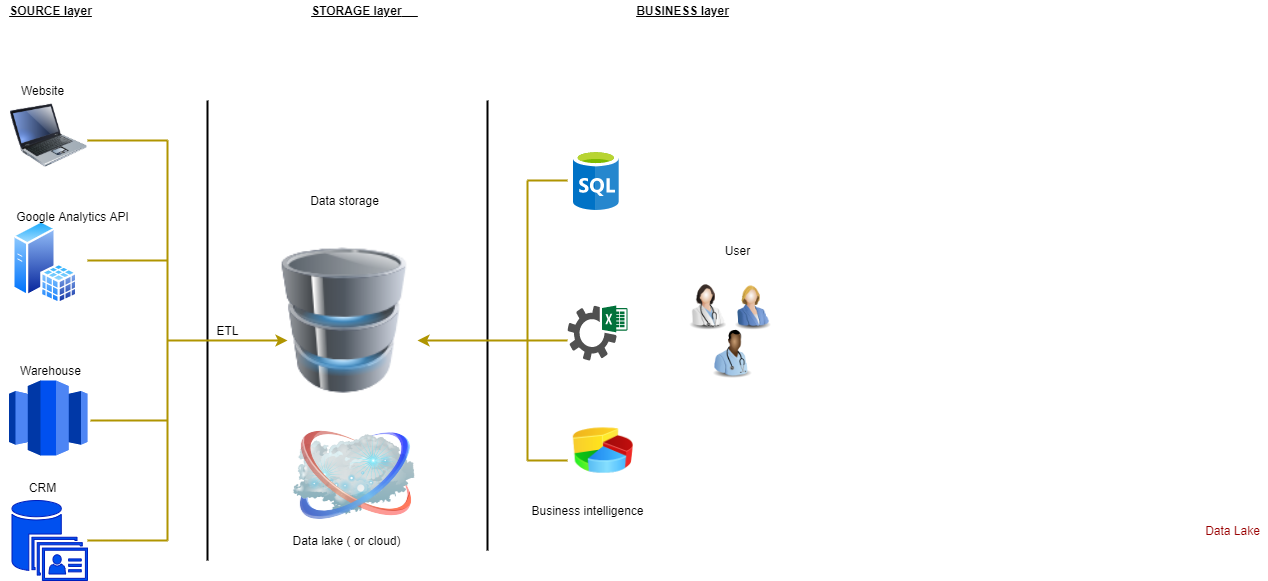

The diagram above was exported from draw.io. Its source (the exported page's mxGraphModel, read from the mxfile embedded in the PNG):
<mxGraphModel dx="1192" dy="534" grid="1" gridSize="10" guides="1" tooltips="1" connect="1" arrows="0" fold="1" page="1" pageScale="1" pageWidth="1100" pageHeight="850" math="0" shadow="0">
  <root>
    <mxCell id="0" />
    <mxCell id="1" parent="0" />
    <mxCell id="DLAM0YvbWS3hv49EBYo_-4" value="" style="aspect=fixed;perimeter=ellipsePerimeter;html=1;align=center;shadow=0;dashed=0;spacingTop=3;image;image=img/lib/active_directory/sql_server.svg;" vertex="1" parent="1">
      <mxGeometry x="45.3" y="240" width="64.7" height="84.03" as="geometry" />
    </mxCell>
    <mxCell id="DLAM0YvbWS3hv49EBYo_-7" value="" style="image;html=1;image=img/lib/clip_art/people/Suit_Woman_Blue_128x128.png;" vertex="1" parent="1">
      <mxGeometry x="760" y="290" width="50" height="70" as="geometry" />
    </mxCell>
    <mxCell id="DLAM0YvbWS3hv49EBYo_-31" style="edgeStyle=orthogonalEdgeStyle;rounded=0;orthogonalLoop=1;jettySize=auto;html=1;exitX=0;exitY=0;exitDx=0;exitDy=0;fontColor=#990000;" edge="1" parent="1" source="DLAM0YvbWS3hv49EBYo_-10">
      <mxGeometry relative="1" as="geometry">
        <mxPoint x="43" y="120" as="targetPoint" />
      </mxGeometry>
    </mxCell>
    <mxCell id="DLAM0YvbWS3hv49EBYo_-10" value="" style="image;html=1;image=img/lib/clip_art/computers/Laptop_128x128.png;" vertex="1" parent="1">
      <mxGeometry x="43" y="120" width="77" height="70" as="geometry" />
    </mxCell>
    <mxCell id="DLAM0YvbWS3hv49EBYo_-13" value="Data Lake" style="text;html=1;align=center;verticalAlign=middle;resizable=0;points=[];autosize=1;strokeColor=none;fontColor=#990000;" vertex="1" parent="1">
      <mxGeometry x="1230" y="540" width="70" height="20" as="geometry" />
    </mxCell>
    <mxCell id="DLAM0YvbWS3hv49EBYo_-16" value="" style="outlineConnect=0;dashed=0;verticalLabelPosition=bottom;verticalAlign=top;align=center;html=1;shape=mxgraph.aws3.redshift;fillColor=#0050ef;fontColor=#ffffff;strokeColor=#001DBC;" vertex="1" parent="1">
      <mxGeometry x="41.55" y="400" width="78.45" height="75" as="geometry" />
    </mxCell>
    <mxCell id="DLAM0YvbWS3hv49EBYo_-17" value="" style="pointerEvents=1;shadow=0;dashed=0;html=1;strokeColor=none;fillColor=#505050;labelPosition=center;verticalLabelPosition=bottom;verticalAlign=top;outlineConnect=0;align=center;shape=mxgraph.office.services.excel_services;fontColor=#990000;" vertex="1" parent="1">
      <mxGeometry x="600" y="325" width="60" height="55" as="geometry" />
    </mxCell>
    <mxCell id="DLAM0YvbWS3hv49EBYo_-20" value="" style="image;html=1;image=img/lib/clip_art/finance/Pie_Chart_128x128.png;fontColor=#990000;" vertex="1" parent="1">
      <mxGeometry x="605.8000000000001" y="440" width="60" height="60" as="geometry" />
    </mxCell>
    <mxCell id="DLAM0YvbWS3hv49EBYo_-22" value="Warehouse" style="text;html=1;align=center;verticalAlign=middle;resizable=0;points=[];autosize=1;strokeColor=none;" vertex="1" parent="1">
      <mxGeometry x="43" y="380" width="80" height="20" as="geometry" />
    </mxCell>
    <mxCell id="DLAM0YvbWS3hv49EBYo_-25" value="" style="shadow=0;dashed=0;html=1;strokeColor=#001DBC;fillColor=#0050ef;labelPosition=center;verticalLabelPosition=bottom;verticalAlign=top;outlineConnect=0;align=center;shape=mxgraph.office.databases.unified_contact_store;fontColor=#ffffff;" vertex="1" parent="1">
      <mxGeometry x="44.5" y="520" width="75.5" height="80" as="geometry" />
    </mxCell>
    <mxCell id="DLAM0YvbWS3hv49EBYo_-27" value="" style="aspect=fixed;html=1;points=[];align=center;image;fontSize=12;image=img/lib/mscae/SQL_Database_generic.svg;fontColor=#990000;" vertex="1" parent="1">
      <mxGeometry x="605.8" y="170" width="45.6" height="60" as="geometry" />
    </mxCell>
    <mxCell id="DLAM0YvbWS3hv49EBYo_-33" value="&lt;font color=&quot;#000000&quot;&gt;Website&lt;/font&gt;" style="text;html=1;align=center;verticalAlign=middle;resizable=0;points=[];autosize=1;strokeColor=none;fontColor=#990000;" vertex="1" parent="1">
      <mxGeometry x="45.3" y="100" width="60" height="20" as="geometry" />
    </mxCell>
    <mxCell id="DLAM0YvbWS3hv49EBYo_-37" value="Google Analytics API" style="text;html=1;align=center;verticalAlign=middle;resizable=0;points=[];autosize=1;strokeColor=none;fontColor=#000000;" vertex="1" parent="1">
      <mxGeometry x="40" y="225.76" width="130" height="20" as="geometry" />
    </mxCell>
    <mxCell id="DLAM0YvbWS3hv49EBYo_-41" value="CRM" style="text;html=1;align=center;verticalAlign=middle;resizable=0;points=[];autosize=1;strokeColor=none;fontColor=#000000;" vertex="1" parent="1">
      <mxGeometry x="55.3" y="497" width="40" height="20" as="geometry" />
    </mxCell>
    <mxCell id="DLAM0YvbWS3hv49EBYo_-42" value="SOURCE layer" style="text;html=1;align=center;verticalAlign=middle;resizable=0;points=[];autosize=1;strokeColor=none;fontColor=#000000;fontStyle=5" vertex="1" parent="1">
      <mxGeometry x="33" y="20" width="100" height="20" as="geometry" />
    </mxCell>
    <mxCell id="DLAM0YvbWS3hv49EBYo_-43" value="STORAGE layer&lt;span style=&quot;white-space: pre&quot;&gt;&#09;&lt;/span&gt;" style="text;html=1;align=center;verticalAlign=middle;resizable=0;points=[];autosize=1;strokeColor=none;fontColor=#000000;fontStyle=5" vertex="1" parent="1">
      <mxGeometry x="337.01000000000005" y="20" width="120" height="20" as="geometry" />
    </mxCell>
    <mxCell id="DLAM0YvbWS3hv49EBYo_-44" value="BUSINESS layer" style="text;html=1;align=center;verticalAlign=middle;resizable=0;points=[];autosize=1;strokeColor=none;fontColor=#000000;fontStyle=5" vertex="1" parent="1">
      <mxGeometry x="660" y="20" width="110" height="20" as="geometry" />
    </mxCell>
    <mxCell id="DLAM0YvbWS3hv49EBYo_-51" value="" style="endArrow=none;html=1;fontColor=#000000;strokeColor=#B09500;strokeWidth=2;fillColor=#e3c800;" edge="1" parent="1">
      <mxGeometry width="50" height="50" relative="1" as="geometry">
        <mxPoint x="200" y="560" as="sourcePoint" />
        <mxPoint x="200" y="160" as="targetPoint" />
        <Array as="points" />
      </mxGeometry>
    </mxCell>
    <mxCell id="DLAM0YvbWS3hv49EBYo_-52" value="" style="endArrow=none;html=1;fontColor=#000000;strokeColor=#B09500;strokeWidth=2;fillColor=#e3c800;" edge="1" parent="1">
      <mxGeometry width="50" height="50" relative="1" as="geometry">
        <mxPoint x="120" y="160" as="sourcePoint" />
        <mxPoint x="200" y="160" as="targetPoint" />
      </mxGeometry>
    </mxCell>
    <mxCell id="DLAM0YvbWS3hv49EBYo_-53" value="" style="endArrow=none;html=1;fontColor=#000000;strokeColor=#B09500;strokeWidth=2;fillColor=#e3c800;" edge="1" parent="1">
      <mxGeometry width="50" height="50" relative="1" as="geometry">
        <mxPoint x="120" y="280" as="sourcePoint" />
        <mxPoint x="200" y="280" as="targetPoint" />
      </mxGeometry>
    </mxCell>
    <mxCell id="DLAM0YvbWS3hv49EBYo_-54" value="" style="endArrow=none;html=1;fontColor=#000000;strokeColor=#B09500;strokeWidth=2;fillColor=#e3c800;" edge="1" parent="1">
      <mxGeometry width="50" height="50" relative="1" as="geometry">
        <mxPoint x="123" y="440" as="sourcePoint" />
        <mxPoint x="200" y="440" as="targetPoint" />
      </mxGeometry>
    </mxCell>
    <mxCell id="DLAM0YvbWS3hv49EBYo_-55" value="" style="endArrow=none;html=1;fontColor=#000000;strokeColor=#B09500;strokeWidth=2;fillColor=#e3c800;" edge="1" parent="1">
      <mxGeometry width="50" height="50" relative="1" as="geometry">
        <mxPoint x="120" y="560" as="sourcePoint" />
        <mxPoint x="200" y="560" as="targetPoint" />
      </mxGeometry>
    </mxCell>
    <mxCell id="DLAM0YvbWS3hv49EBYo_-56" value="" style="endArrow=none;html=1;fontColor=#000000;strokeColor=#000000;strokeWidth=2;" edge="1" parent="1">
      <mxGeometry width="50" height="50" relative="1" as="geometry">
        <mxPoint x="240" y="580" as="sourcePoint" />
        <mxPoint x="240" y="120" as="targetPoint" />
      </mxGeometry>
    </mxCell>
    <mxCell id="DLAM0YvbWS3hv49EBYo_-57" value="" style="endArrow=none;html=1;fontColor=#000000;strokeColor=#000000;strokeWidth=2;" edge="1" parent="1">
      <mxGeometry width="50" height="50" relative="1" as="geometry">
        <mxPoint x="520" y="570" as="sourcePoint" />
        <mxPoint x="520" y="120" as="targetPoint" />
      </mxGeometry>
    </mxCell>
    <mxCell id="DLAM0YvbWS3hv49EBYo_-60" value="" style="endArrow=classic;html=1;fontColor=#000000;strokeColor=#B09500;strokeWidth=2;entryX=0;entryY=0.135;entryDx=0;entryDy=0;entryPerimeter=0;fillColor=#e3c800;" edge="1" parent="1">
      <mxGeometry width="50" height="50" relative="1" as="geometry">
        <mxPoint x="200" y="360" as="sourcePoint" />
        <mxPoint x="320" y="359.99" as="targetPoint" />
      </mxGeometry>
    </mxCell>
    <mxCell id="DLAM0YvbWS3hv49EBYo_-61" value="" style="image;html=1;image=img/lib/clip_art/people/Doctor_Woman_128x128.png;labelBackgroundColor=none;fontColor=#000000;" vertex="1" parent="1">
      <mxGeometry x="710" y="298.77" width="60" height="51.23" as="geometry" />
    </mxCell>
    <mxCell id="DLAM0YvbWS3hv49EBYo_-63" value="" style="image;html=1;image=img/lib/clip_art/people/Nurse_Man_Black_128x128.png;labelBackgroundColor=none;fontColor=#000000;" vertex="1" parent="1">
      <mxGeometry x="740" y="347" width="50" height="53" as="geometry" />
    </mxCell>
    <mxCell id="DLAM0YvbWS3hv49EBYo_-67" value="" style="image;html=1;image=img/lib/clip_art/computers/Database_128x128.png;labelBackgroundColor=none;fontColor=#000000;" vertex="1" parent="1">
      <mxGeometry x="314.68" y="240" width="124.66" height="200" as="geometry" />
    </mxCell>
    <mxCell id="DLAM0YvbWS3hv49EBYo_-70" value="" style="image;html=1;image=img/lib/clip_art/networking/Cloud_128x128.png;labelBackgroundColor=none;fontColor=#000000;" vertex="1" parent="1">
      <mxGeometry x="323.85" y="450" width="126.15" height="90" as="geometry" />
    </mxCell>
    <mxCell id="DLAM0YvbWS3hv49EBYo_-71" value="Data lake ( or cloud)" style="text;html=1;align=center;verticalAlign=middle;resizable=0;points=[];autosize=1;strokeColor=none;fontColor=#000000;" vertex="1" parent="1">
      <mxGeometry x="319.34" y="550" width="120" height="20" as="geometry" />
    </mxCell>
    <mxCell id="DLAM0YvbWS3hv49EBYo_-73" value="" style="endArrow=none;html=1;fontColor=#000000;strokeColor=#B09500;strokeWidth=2;fillColor=#e3c800;" edge="1" parent="1">
      <mxGeometry width="50" height="50" relative="1" as="geometry">
        <mxPoint x="560" y="480" as="sourcePoint" />
        <mxPoint x="560" y="200" as="targetPoint" />
      </mxGeometry>
    </mxCell>
    <mxCell id="DLAM0YvbWS3hv49EBYo_-74" value="" style="endArrow=none;html=1;fontColor=#000000;strokeColor=#B09500;strokeWidth=2;fillColor=#e3c800;" edge="1" parent="1">
      <mxGeometry width="50" height="50" relative="1" as="geometry">
        <mxPoint x="600" y="200" as="sourcePoint" />
        <mxPoint x="560" y="200" as="targetPoint" />
      </mxGeometry>
    </mxCell>
    <mxCell id="DLAM0YvbWS3hv49EBYo_-75" value="" style="endArrow=none;html=1;fontColor=#000000;strokeColor=#B09500;strokeWidth=2;exitX=0;exitY=0.636;exitDx=0;exitDy=0;exitPerimeter=0;fillColor=#e3c800;" edge="1" parent="1" source="DLAM0YvbWS3hv49EBYo_-17">
      <mxGeometry width="50" height="50" relative="1" as="geometry">
        <mxPoint x="590" y="360" as="sourcePoint" />
        <mxPoint x="560" y="360" as="targetPoint" />
      </mxGeometry>
    </mxCell>
    <mxCell id="DLAM0YvbWS3hv49EBYo_-76" value="" style="endArrow=none;html=1;fontColor=#000000;strokeColor=#B09500;strokeWidth=2;fillColor=#e3c800;" edge="1" parent="1">
      <mxGeometry width="50" height="50" relative="1" as="geometry">
        <mxPoint x="600" y="480" as="sourcePoint" />
        <mxPoint x="560" y="480" as="targetPoint" />
      </mxGeometry>
    </mxCell>
    <mxCell id="DLAM0YvbWS3hv49EBYo_-77" value="" style="endArrow=classic;html=1;fontColor=#000000;strokeColor=#B09500;strokeWidth=2;fillColor=#e3c800;" edge="1" parent="1">
      <mxGeometry width="50" height="50" relative="1" as="geometry">
        <mxPoint x="560" y="360" as="sourcePoint" />
        <mxPoint x="450" y="360" as="targetPoint" />
      </mxGeometry>
    </mxCell>
    <mxCell id="DLAM0YvbWS3hv49EBYo_-78" value="User" style="text;html=1;align=center;verticalAlign=middle;resizable=0;points=[];autosize=1;strokeColor=none;fontColor=#000000;" vertex="1" parent="1">
      <mxGeometry x="750" y="260" width="40" height="20" as="geometry" />
    </mxCell>
    <mxCell id="DLAM0YvbWS3hv49EBYo_-79" value="ETL" style="text;html=1;align=center;verticalAlign=middle;resizable=0;points=[];autosize=1;strokeColor=none;fontColor=#000000;" vertex="1" parent="1">
      <mxGeometry x="240" y="340" width="40" height="20" as="geometry" />
    </mxCell>
    <mxCell id="DLAM0YvbWS3hv49EBYo_-80" value="Data storage" style="text;html=1;align=center;verticalAlign=middle;resizable=0;points=[];autosize=1;strokeColor=none;fontColor=#000000;" vertex="1" parent="1">
      <mxGeometry x="337.01" y="210" width="80" height="20" as="geometry" />
    </mxCell>
    <mxCell id="DLAM0YvbWS3hv49EBYo_-82" value="Business intelligence" style="text;html=1;align=center;verticalAlign=middle;resizable=0;points=[];autosize=1;strokeColor=none;fontColor=#000000;" vertex="1" parent="1">
      <mxGeometry x="555" y="520" width="130" height="20" as="geometry" />
    </mxCell>
  </root>
</mxGraphModel>